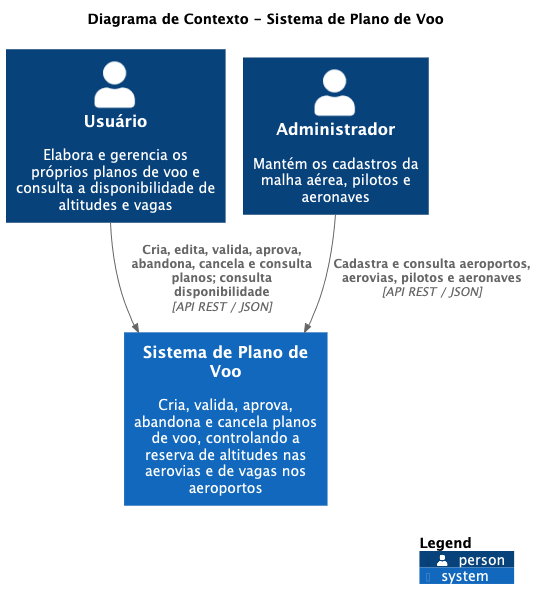

The diagram above was rendered by PlantUML. Its source (embedded in the PNG):
@startuml DiagramaContexto
!pragma layout smetana
!include <C4/C4_Context>

title Diagrama de Contexto - Sistema de Plano de Voo

Person(usuario, "Usuário", "Elabora e gerencia os próprios planos de voo e consulta a disponibilidade de altitudes e vagas")
Person(admin, "Administrador", "Mantém os cadastros da malha aérea, pilotos e aeronaves")

System(sistema, "Sistema de Plano de Voo", "Cria, valida, aprova, abandona e cancela planos de voo, controlando a reserva de altitudes nas aerovias e de vagas nos aeroportos")

Rel(usuario, sistema, "Cria, edita, valida, aprova, abandona, cancela e consulta planos; consulta disponibilidade", "API REST / JSON")
Rel(admin, sistema, "Cadastra e consulta aeroportos, aerovias, pilotos e aeronaves", "API REST / JSON")

SHOW_LEGEND()

@enduml